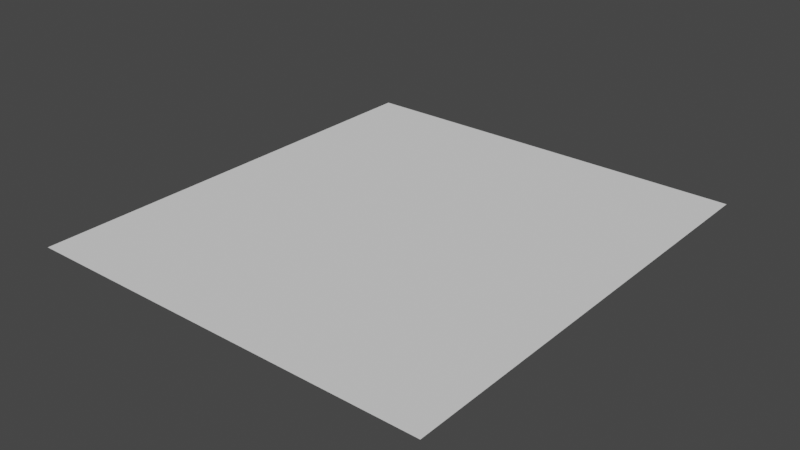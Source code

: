 # Source: GameLevel.blend  (saved by Blender 2.90.8; exported with 4.5.12 LTS)
import bpy
from mathutils import Matrix  # noqa: F401  (used for matrix-valued properties, if any)

bpy.ops.wm.read_factory_settings(use_empty=True)
scene = bpy.context.scene
scene.name = 'Scene'

# ---- collections
col_collection = bpy.data.collections.new('Collection'); scene.collection.children.link(col_collection)

# ---- world
world_world = bpy.data.worlds.new('World'); scene.world = world_world
world_world.use_nodes = True; world_world.node_tree.nodes.clear()
_N = world_world.node_tree.nodes; _L = world_world.node_tree.links
n0 = _N.new('ShaderNodeOutputWorld'); n0.name = 'World Output'; n0.location = (300, 300)
n1 = _N.new('ShaderNodeBackground'); n1.name = 'Background'; n1.location = (10, 300)
n1.inputs[0].default_value = (0.05088, 0.05088, 0.05088, 1.0)
_L.new(n1.outputs[0], n0.inputs[0])
n0.is_active_output = True
world_world.color = (0.05088, 0.05088, 0.05088)
world_world.use_sun_shadow = False
world_world.sun_shadow_jitter_overblur = 0.0

# ---- meshes
me_plane = bpy.data.meshes.new('Plane')
me_plane.from_pydata([(-9.0, -10.0, 0.0), (1.0, -10.0, 0.0), (-9.0, 1.0, 0.0), (1.0, 1.0, 0.0)], [], [(0, 1, 3, 2)])
_uv = me_plane.uv_layers.new(name='UVMap')
_uv.uv.foreach_set('vector', [0.0, -4.5, 1.0, -4.5, 1.0, 1.0, 0.0, 1.0])
me_plane.use_remesh_fix_poles = True
me_plane.use_remesh_preserve_attributes = False
me_plane.use_mirror_vertex_groups = False
me_plane.update()

# ---- objects
ob_plane = bpy.data.objects.new('Plane', me_plane)

# ---- transforms, parenting, visibility, modifiers, constraints
ob_plane.location = (0.0, 0.0, 0.0)
ob_plane.lineart.crease_threshold = 0.0

# ---- collection membership
col_collection.objects.link(ob_plane)

# ---- scene / render settings (as saved in the file)
scene.frame_start = 1; scene.frame_end = 250; scene.frame_set(1)
scene.render.engine = 'BLENDER_EEVEE_NEXT'
scene.cycles.use_denoising = False
scene.cycles.samples = 128
scene.cycles.sampling_pattern = 'TABULATED_SOBOL'
scene.cycles.use_adaptive_sampling = False
scene.cycles.use_light_tree = False
scene.view_settings.view_transform = 'Filmic'
bpy.context.view_layer.update()

# ---- added for rendering (the .blend has no active camera and no usable light): camera, sun
cam_auto = bpy.data.cameras.new('AutoCamera')
cam_auto.lens = 50.0
cam_auto.sensor_width = 36.0
cam_auto.clip_end = 1000.0
ob_auto_camera = bpy.data.objects.new('AutoCamera', cam_auto)
scene.collection.objects.link(ob_auto_camera)
ob_auto_camera.location = (9.75445, -21.0053, 11.0036)
ob_auto_camera.rotation_euler = (1.09748, -7.21219e-08, 0.694738)
scene.camera = ob_auto_camera
light_auto_sun = bpy.data.lights.new('AutoSun', 'SUN')
light_auto_sun.energy = 3.0
light_auto_sun.angle = 0.0523599
ob_auto_sun = bpy.data.objects.new('AutoSun', light_auto_sun)
scene.collection.objects.link(ob_auto_sun)
ob_auto_sun.rotation_euler = (0.872665, 0.174533, 0.523599)
bpy.context.view_layer.update()
